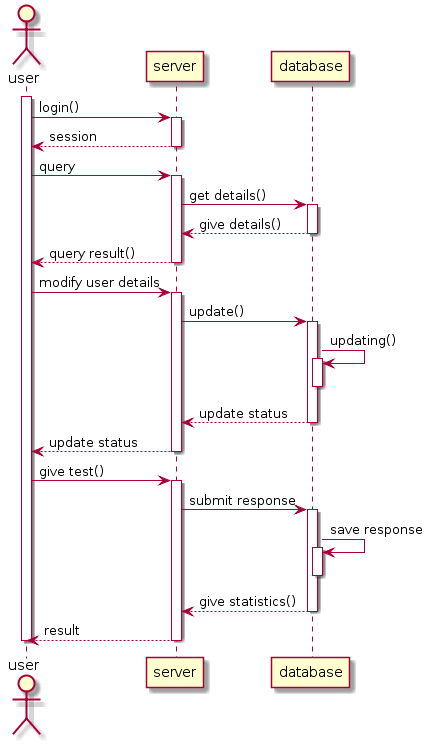

The diagram above was rendered by PlantUML. Its source (embedded in the PNG):
@startuml
actor user
activate user 
	user -> server : login()
	activate server
		server --> user : session
	deactivate server

	user -> server : query
	activate server
		server -> database : get details()
		activate database
			database --> server : give details()
		deactivate database
		server --> user : query result()
	deactivate server
	
	user -> server : modify user details
	activate server
		server -> database : update()
		activate database
			database -> database : updating()
			activate database	
			deactivate database
		database --> server : update status
		deactivate database
	server --> user : update status
	deactivate server

	user -> server : give test()
	activate server
		server -> database : submit response
		activate database
			database-> database : save response
			activate database
			deactivate database
			database --> server : give statistics()
		deactivate database
		server --> user : result
	deactivate server

deactivate user
@enduml